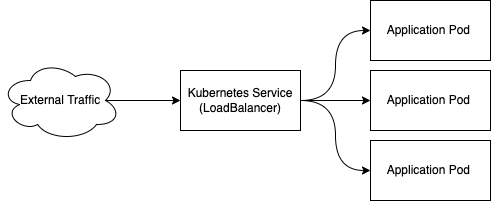

The diagram above was exported from draw.io. Its source (the exported page's mxGraphModel, read from the mxfile embedded in the PNG):
<mxGraphModel dx="635" dy="1033" grid="1" gridSize="10" guides="1" tooltips="1" connect="1" arrows="1" fold="1" page="1" pageScale="1" pageWidth="850" pageHeight="1100" math="0" shadow="0">
  <root>
    <mxCell id="0" />
    <mxCell id="1" parent="0" />
    <mxCell id="Jal7Md_12dBBvP0m6JO2-3" style="edgeStyle=orthogonalEdgeStyle;rounded=0;orthogonalLoop=1;jettySize=auto;html=1;exitX=0.875;exitY=0.5;exitDx=0;exitDy=0;exitPerimeter=0;entryX=0;entryY=0.5;entryDx=0;entryDy=0;" edge="1" parent="1" source="Jal7Md_12dBBvP0m6JO2-1" target="Jal7Md_12dBBvP0m6JO2-2">
      <mxGeometry relative="1" as="geometry" />
    </mxCell>
    <mxCell id="Jal7Md_12dBBvP0m6JO2-1" value="External Traffic" style="ellipse;shape=cloud;whiteSpace=wrap;html=1;" vertex="1" parent="1">
      <mxGeometry x="70" y="280" width="120" height="80" as="geometry" />
    </mxCell>
    <mxCell id="Jal7Md_12dBBvP0m6JO2-7" style="edgeStyle=orthogonalEdgeStyle;orthogonalLoop=1;jettySize=auto;html=1;exitX=1;exitY=0.5;exitDx=0;exitDy=0;entryX=0;entryY=0.5;entryDx=0;entryDy=0;curved=1;" edge="1" parent="1" source="Jal7Md_12dBBvP0m6JO2-2" target="Jal7Md_12dBBvP0m6JO2-4">
      <mxGeometry relative="1" as="geometry" />
    </mxCell>
    <mxCell id="Jal7Md_12dBBvP0m6JO2-8" style="edgeStyle=orthogonalEdgeStyle;rounded=0;orthogonalLoop=1;jettySize=auto;html=1;exitX=1;exitY=0.5;exitDx=0;exitDy=0;entryX=0;entryY=0.5;entryDx=0;entryDy=0;" edge="1" parent="1" source="Jal7Md_12dBBvP0m6JO2-2" target="Jal7Md_12dBBvP0m6JO2-5">
      <mxGeometry relative="1" as="geometry" />
    </mxCell>
    <mxCell id="Jal7Md_12dBBvP0m6JO2-9" style="edgeStyle=orthogonalEdgeStyle;orthogonalLoop=1;jettySize=auto;html=1;exitX=1;exitY=0.5;exitDx=0;exitDy=0;entryX=0;entryY=0.5;entryDx=0;entryDy=0;curved=1;" edge="1" parent="1" source="Jal7Md_12dBBvP0m6JO2-2" target="Jal7Md_12dBBvP0m6JO2-6">
      <mxGeometry relative="1" as="geometry" />
    </mxCell>
    <mxCell id="Jal7Md_12dBBvP0m6JO2-2" value="Kubernetes Service (LoadBalancer)" style="rounded=0;whiteSpace=wrap;html=1;" vertex="1" parent="1">
      <mxGeometry x="250" y="290" width="120" height="60" as="geometry" />
    </mxCell>
    <mxCell id="Jal7Md_12dBBvP0m6JO2-4" value="Application Pod&amp;nbsp;" style="rounded=0;whiteSpace=wrap;html=1;" vertex="1" parent="1">
      <mxGeometry x="440" y="220" width="120" height="60" as="geometry" />
    </mxCell>
    <mxCell id="Jal7Md_12dBBvP0m6JO2-5" value="Application Pod&amp;nbsp;" style="rounded=0;whiteSpace=wrap;html=1;" vertex="1" parent="1">
      <mxGeometry x="440" y="290" width="120" height="60" as="geometry" />
    </mxCell>
    <mxCell id="Jal7Md_12dBBvP0m6JO2-6" value="Application Pod&amp;nbsp;" style="rounded=0;whiteSpace=wrap;html=1;" vertex="1" parent="1">
      <mxGeometry x="440" y="360" width="120" height="60" as="geometry" />
    </mxCell>
  </root>
</mxGraphModel>